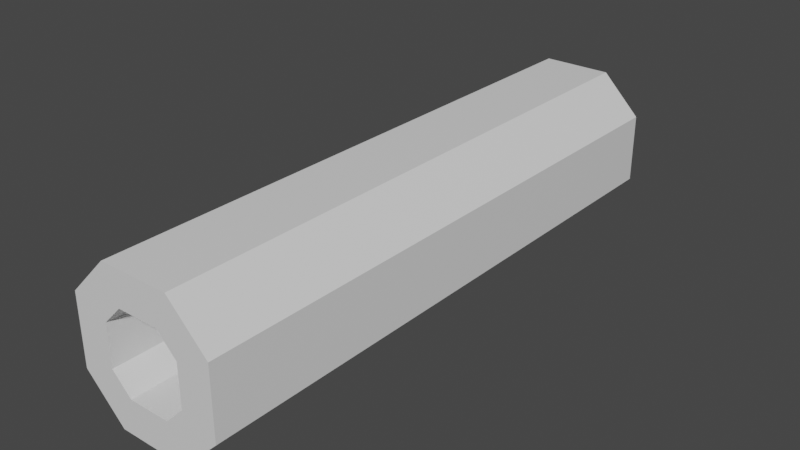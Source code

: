 # Source: RocketLauncher.blend  (saved by Blender 3.3.6; exported with 4.5.12 LTS)
import bpy
from mathutils import Matrix  # noqa: F401  (used for matrix-valued properties, if any)

bpy.ops.wm.read_factory_settings(use_empty=True)
scene = bpy.context.scene
scene.name = 'Scene'

# ---- collections
col_collection = bpy.data.collections.new('Collection'); scene.collection.children.link(col_collection)

# ---- materials (node trees are filled in below, after node groups)
mat_material = bpy.data.materials.new('Material')
mat_material.alpha_threshold = 0.0
mat_material.use_transparent_shadow = False
mat_material.roughness = 0.5
mat_material.line_color = (0.0, 0.0, 0.0, 1.0)

# ---- material node trees
mat_material.use_nodes = True; mat_material.node_tree.nodes.clear()
_N = mat_material.node_tree.nodes; _L = mat_material.node_tree.links
n0 = _N.new('ShaderNodeOutputMaterial'); n0.name = 'Material Output'; n0.location = (300, 300)
n1 = _N.new('ShaderNodeBsdfPrincipled'); n1.name = 'Principled BSDF'; n1.location = (10, 300)
n1.distribution = 'GGX'
n1.subsurface_method = 'RANDOM_WALK_SKIN'
n1.inputs[3].default_value = 1.45
n1.inputs[27].default_value = (0.0, 0.0, 0.0, 1.0)
n1.inputs[28].default_value = 1.0
_L.new(n1.outputs[0], n0.inputs[0])
n0.is_active_output = True

# ---- world
world_world = bpy.data.worlds.new('World'); scene.world = world_world
world_world.use_nodes = True; world_world.node_tree.nodes.clear()
_N = world_world.node_tree.nodes; _L = world_world.node_tree.links
n0 = _N.new('ShaderNodeOutputWorld'); n0.name = 'World Output'; n0.location = (300, 300)
n1 = _N.new('ShaderNodeBackground'); n1.name = 'Background'; n1.location = (10, 300)
n1.inputs[0].default_value = (0.05088, 0.05088, 0.05088, 1.0)
_L.new(n1.outputs[0], n0.inputs[0])
n0.is_active_output = True
world_world.color = (0.05088, 0.05088, 0.05088)
world_world.use_sun_shadow = False
world_world.sun_shadow_jitter_overblur = 0.0

# ---- meshes
me_cube = bpy.data.meshes.new('Cube')
me_cube.from_pydata([(0.09395, 0.782, 0.2), (0.2, 0.782, 0.09395), (0.2, 0.782, -0.09395), (0.09395, 0.782, -0.2), (0.2, -0.782, 0.09395), (0.09395, -0.782, 0.2), (0.09395, -0.782, -0.2), (0.2, -0.782, -0.09395), (-0.2, 0.782, 0.09395), (-0.09395, 0.782, 0.2), (-0.09395, 0.782, -0.2), (-0.2, 0.782, -0.09395), (-0.09395, -0.782, 0.2), (-0.2, -0.782, 0.09395), (-0.2, -0.782, -0.09395), (-0.09395, -0.782, -0.2), (0.05568, 0.782, 0.1076), (0.1076, 0.782, 0.05568), (0.1076, 0.782, -0.05568), (0.05568, 0.782, -0.1076), (0.1076, -0.782, 0.05568), (0.05568, -0.782, 0.1076), (0.05568, -0.782, -0.1076), (0.1076, -0.782, -0.05568), (-0.1076, 0.782, 0.05568), (-0.05568, 0.782, 0.1076), (-0.05568, 0.782, -0.1076), (-0.1076, 0.782, -0.05568), (-0.05568, -0.782, 0.1076), (-0.1076, -0.782, 0.05568), (-0.1076, -0.782, -0.05568), (-0.05568, -0.782, -0.1076)], [], [(10, 3, 6, 15), (14, 13, 8, 11), (0, 9, 12, 5), (2, 1, 4, 7), (10, 15, 14, 11), (0, 5, 4, 1), (12, 9, 8, 13), (6, 3, 2, 7), (26, 31, 22, 19), (30, 27, 24, 29), (16, 21, 28, 25), (18, 23, 20, 17), (26, 27, 30, 31), (16, 17, 20, 21), (28, 29, 24, 25), (22, 23, 18, 19), (10, 11, 27, 26), (14, 15, 31, 30), (0, 1, 17, 16), (4, 5, 21, 20), (12, 13, 29, 28), (8, 9, 25, 24), (6, 7, 23, 22), (2, 3, 19, 18), (3, 10, 26, 19), (11, 8, 24, 27), (9, 0, 16, 25), (1, 2, 18, 17), (7, 4, 20, 23), (5, 12, 28, 21), (15, 6, 22, 31), (13, 14, 30, 29)])
_uv = me_cube.uv_layers.new(name='UVMap')
_uv.uv.foreach_set('vector', [0.1913, 0.5, 0.3087, 0.5, 0.3087, 0.75, 0.1913, 0.75, 0.4413, 0.0, 0.5587, 0.0, 0.5587, 0.25, 0.4413, 0.25, 0.6913, 0.5, 0.8087, 0.5, 0.8087, 0.75, 0.6913, 0.75, 0.4413, 0.5, 0.5587, 0.5, 0.5587, 0.75, 0.4413, 0.75, 0.1913, 0.5, 0.1913, 0.75, 0.125, 0.75, 0.125, 0.5, 0.6913, 0.5, 0.6913, 0.75, 0.5587, 0.75, 0.5587, 0.5, 0.625, 0.0, 0.625, 0.25, 0.5587, 0.25, 0.5587, 0.0, 0.3087, 0.75, 0.3087, 0.5, 0.4413, 0.5, 0.4413, 0.75, 0.1913, 0.5, 0.1913, 0.75, 0.3087, 0.75, 0.3087, 0.5, 0.4413, 0.0, 0.4413, 0.25, 0.5587, 0.25, 0.5587, 0.0, 0.6913, 0.5, 0.6913, 0.75, 0.8087, 0.75, 0.8087, 0.5, 0.4413, 0.5, 0.4413, 0.75, 0.5587, 0.75, 0.5587, 0.5, 0.1913, 0.5, 0.125, 0.5, 0.125, 0.75, 0.1913, 0.75, 0.6913, 0.5, 0.5587, 0.5, 0.5587, 0.75, 0.6913, 0.75, 0.625, 0.0, 0.5587, 0.0, 0.5587, 0.25, 0.625, 0.25, 0.3087, 0.75, 0.4413, 0.75, 0.4413, 0.5, 0.3087, 0.5, 0.1913, 0.5, 0.125, 0.5, 0.125, 0.5, 0.1913, 0.5, 0.125, 0.75, 0.1913, 0.75, 0.1913, 0.75, 0.125, 0.75, 0.6913, 0.5, 0.5587, 0.5, 0.5587, 0.5, 0.6913, 0.5, 0.5587, 0.75, 0.6913, 0.75, 0.6913, 0.75, 0.5587, 0.75, 0.625, 0.0, 0.5587, 0.0, 0.5587, 0.0, 0.625, 0.0, 0.5587, 0.25, 0.625, 0.25, 0.625, 0.25, 0.5587, 0.25, 0.3087, 0.75, 0.4413, 0.75, 0.4413, 0.75, 0.3087, 0.75, 0.4413, 0.5, 0.3087, 0.5, 0.3087, 0.5, 0.4413, 0.5, 0.3087, 0.5, 0.1913, 0.5, 0.1913, 0.5, 0.3087, 0.5, 0.4413, 0.25, 0.5587, 0.25, 0.5587, 0.25, 0.4413, 0.25, 0.8087, 0.5, 0.6913, 0.5, 0.6913, 0.5, 0.8087, 0.5, 0.5587, 0.5, 0.4413, 0.5, 0.4413, 0.5, 0.5587, 0.5, 0.4413, 0.75, 0.5587, 0.75, 0.5587, 0.75, 0.4413, 0.75, 0.6913, 0.75, 0.8087, 0.75, 0.8087, 0.75, 0.6913, 0.75, 0.1913, 0.75, 0.3087, 0.75, 0.3087, 0.75, 0.1913, 0.75, 0.5587, 0.0, 0.4413, 0.0, 0.4413, 0.0, 0.5587, 0.0])
me_cube.materials.append(mat_material)
me_cube.use_mirror_vertex_groups = False
me_cube.update()

# ---- objects
ob_mesh = bpy.data.objects.new('Mesh', me_cube)

# ---- transforms, parenting, visibility, modifiers, constraints
ob_mesh.location = (0.0, 0.0, 0.0)
ob_mesh.scale = (1.0, 1.0, 1.0)
ob_mesh.lock_rotations_4d = False
ob_mesh.empty_display_type = 'ARROWS'
ob_mesh.lineart.crease_threshold = 0.0

# ---- collection membership
col_collection.objects.link(ob_mesh)

# ---- scene / render settings (as saved in the file)
scene.frame_start = 1; scene.frame_end = 250; scene.frame_set(1)
scene.render.engine = 'BLENDER_EEVEE_NEXT'
scene.cycles.sampling_pattern = 'TABULATED_SOBOL'
scene.cycles.use_light_tree = False
scene.view_settings.view_transform = 'Filmic'
bpy.context.view_layer.update()

# ---- added for rendering (the .blend has no active camera and no usable light): camera, sun
cam_auto = bpy.data.cameras.new('AutoCamera')
cam_auto.lens = 50.0
cam_auto.sensor_width = 36.0
cam_auto.clip_end = 1000.0
ob_auto_camera = bpy.data.objects.new('AutoCamera', cam_auto)
scene.collection.objects.link(ob_auto_camera)
ob_auto_camera.location = (1.5388, -1.84655, 1.23104)
ob_auto_camera.rotation_euler = (1.09748, -7.21219e-08, 0.694738)
scene.camera = ob_auto_camera
light_auto_sun = bpy.data.lights.new('AutoSun', 'SUN')
light_auto_sun.energy = 3.0
light_auto_sun.angle = 0.0523599
ob_auto_sun = bpy.data.objects.new('AutoSun', light_auto_sun)
scene.collection.objects.link(ob_auto_sun)
ob_auto_sun.rotation_euler = (0.872665, 0.174533, 0.523599)
bpy.context.view_layer.update()
